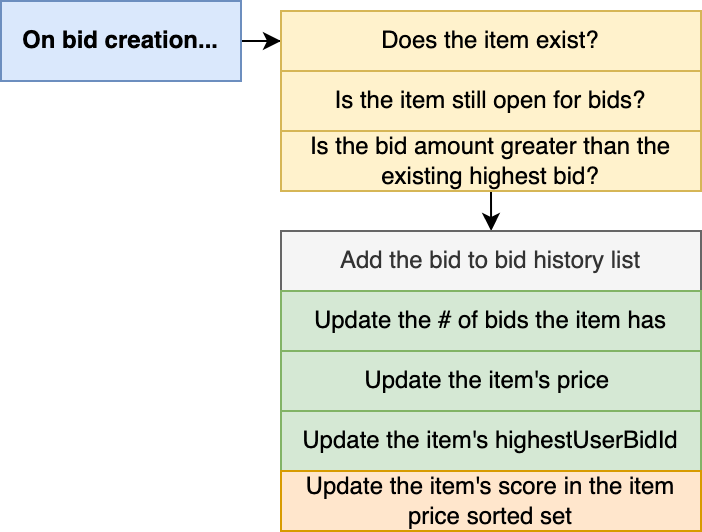

The diagram above was exported from draw.io. Its source (the exported page's mxGraphModel, read from the mxfile embedded in the PNG):
<mxGraphModel dx="820" dy="490" grid="1" gridSize="10" guides="1" tooltips="1" connect="1" arrows="1" fold="1" page="1" pageScale="1" pageWidth="1920" pageHeight="1200" background="#ffffff" math="0" shadow="0">
  <root>
    <mxCell id="AWXytquIZWzilngRMsrZ-0" />
    <mxCell id="AWXytquIZWzilngRMsrZ-1" parent="AWXytquIZWzilngRMsrZ-0" />
    <mxCell id="AWXytquIZWzilngRMsrZ-9" style="edgeStyle=orthogonalEdgeStyle;rounded=0;orthogonalLoop=1;jettySize=auto;html=1;exitX=1;exitY=0.5;exitDx=0;exitDy=0;fontSize=7;" parent="AWXytquIZWzilngRMsrZ-1" source="AWXytquIZWzilngRMsrZ-4" target="AWXytquIZWzilngRMsrZ-6" edge="1">
      <mxGeometry relative="1" as="geometry" />
    </mxCell>
    <mxCell id="AWXytquIZWzilngRMsrZ-4" value="On bid creation..." style="rounded=0;whiteSpace=wrap;html=1;fillColor=#dae8fc;strokeColor=#6c8ebf;fontStyle=1" parent="AWXytquIZWzilngRMsrZ-1" vertex="1">
      <mxGeometry x="770" y="445" width="120" height="40" as="geometry" />
    </mxCell>
    <mxCell id="AWXytquIZWzilngRMsrZ-6" value="Does the item exist?" style="rounded=0;whiteSpace=wrap;html=1;fillColor=#fff2cc;strokeColor=#d6b656;" parent="AWXytquIZWzilngRMsrZ-1" vertex="1">
      <mxGeometry x="910" y="450" width="210" height="30" as="geometry" />
    </mxCell>
    <mxCell id="AWXytquIZWzilngRMsrZ-7" value="Is the item still open for bids?" style="rounded=0;whiteSpace=wrap;html=1;fillColor=#fff2cc;strokeColor=#d6b656;" parent="AWXytquIZWzilngRMsrZ-1" vertex="1">
      <mxGeometry x="910" y="480" width="210" height="30" as="geometry" />
    </mxCell>
    <mxCell id="AWXytquIZWzilngRMsrZ-10" style="edgeStyle=orthogonalEdgeStyle;rounded=0;orthogonalLoop=1;jettySize=auto;html=1;exitX=0.5;exitY=1;exitDx=0;exitDy=0;fontSize=11;" parent="AWXytquIZWzilngRMsrZ-1" source="AWXytquIZWzilngRMsrZ-8" edge="1">
      <mxGeometry relative="1" as="geometry">
        <mxPoint x="1015.0487804878051" y="560" as="targetPoint" />
      </mxGeometry>
    </mxCell>
    <mxCell id="AWXytquIZWzilngRMsrZ-8" value="Is the bid amount greater than the existing highest bid?" style="rounded=0;whiteSpace=wrap;html=1;fillColor=#fff2cc;strokeColor=#d6b656;" parent="AWXytquIZWzilngRMsrZ-1" vertex="1">
      <mxGeometry x="910" y="510" width="210" height="30" as="geometry" />
    </mxCell>
    <mxCell id="AWXytquIZWzilngRMsrZ-11" value="Add the bid to bid history list" style="rounded=0;whiteSpace=wrap;html=1;fillColor=#f5f5f5;strokeColor=#666666;fontColor=#333333;" parent="AWXytquIZWzilngRMsrZ-1" vertex="1">
      <mxGeometry x="910" y="560" width="210" height="30" as="geometry" />
    </mxCell>
    <mxCell id="AWXytquIZWzilngRMsrZ-12" value="Update the # of bids the item has" style="rounded=0;whiteSpace=wrap;html=1;fillColor=#d5e8d4;strokeColor=#82b366;" parent="AWXytquIZWzilngRMsrZ-1" vertex="1">
      <mxGeometry x="910" y="590" width="210" height="30" as="geometry" />
    </mxCell>
    <mxCell id="AWXytquIZWzilngRMsrZ-13" value="Update the item's price&amp;nbsp;" style="rounded=0;whiteSpace=wrap;html=1;fillColor=#d5e8d4;strokeColor=#82b366;" parent="AWXytquIZWzilngRMsrZ-1" vertex="1">
      <mxGeometry x="910" y="620" width="210" height="30" as="geometry" />
    </mxCell>
    <mxCell id="AWXytquIZWzilngRMsrZ-14" value="Update the item's highestUserBidId" style="rounded=0;whiteSpace=wrap;html=1;fillColor=#d5e8d4;strokeColor=#82b366;" parent="AWXytquIZWzilngRMsrZ-1" vertex="1">
      <mxGeometry x="910" y="650" width="210" height="30" as="geometry" />
    </mxCell>
    <mxCell id="AWXytquIZWzilngRMsrZ-15" value="Update the item's score in the item price sorted set" style="rounded=0;whiteSpace=wrap;html=1;fillColor=#ffe6cc;strokeColor=#d79b00;" parent="AWXytquIZWzilngRMsrZ-1" vertex="1">
      <mxGeometry x="910" y="680" width="210" height="30" as="geometry" />
    </mxCell>
  </root>
</mxGraphModel>